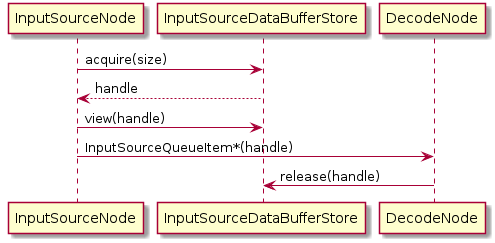

The diagram above was rendered by PlantUML. Its source (embedded in the PNG):
@startuml

participant "InputSourceNode" as InputSource
participant "InputSourceDataBufferStore" as DataStore
participant "DecodeNode" as Decode

InputSource -> DataStore : acquire(size)
DataStore --> InputSource : handle
InputSource -> DataStore : view(handle)
InputSource -> Decode : InputSourceQueueItem*(handle)

Decode -> DataStore : release(handle)

@enduml